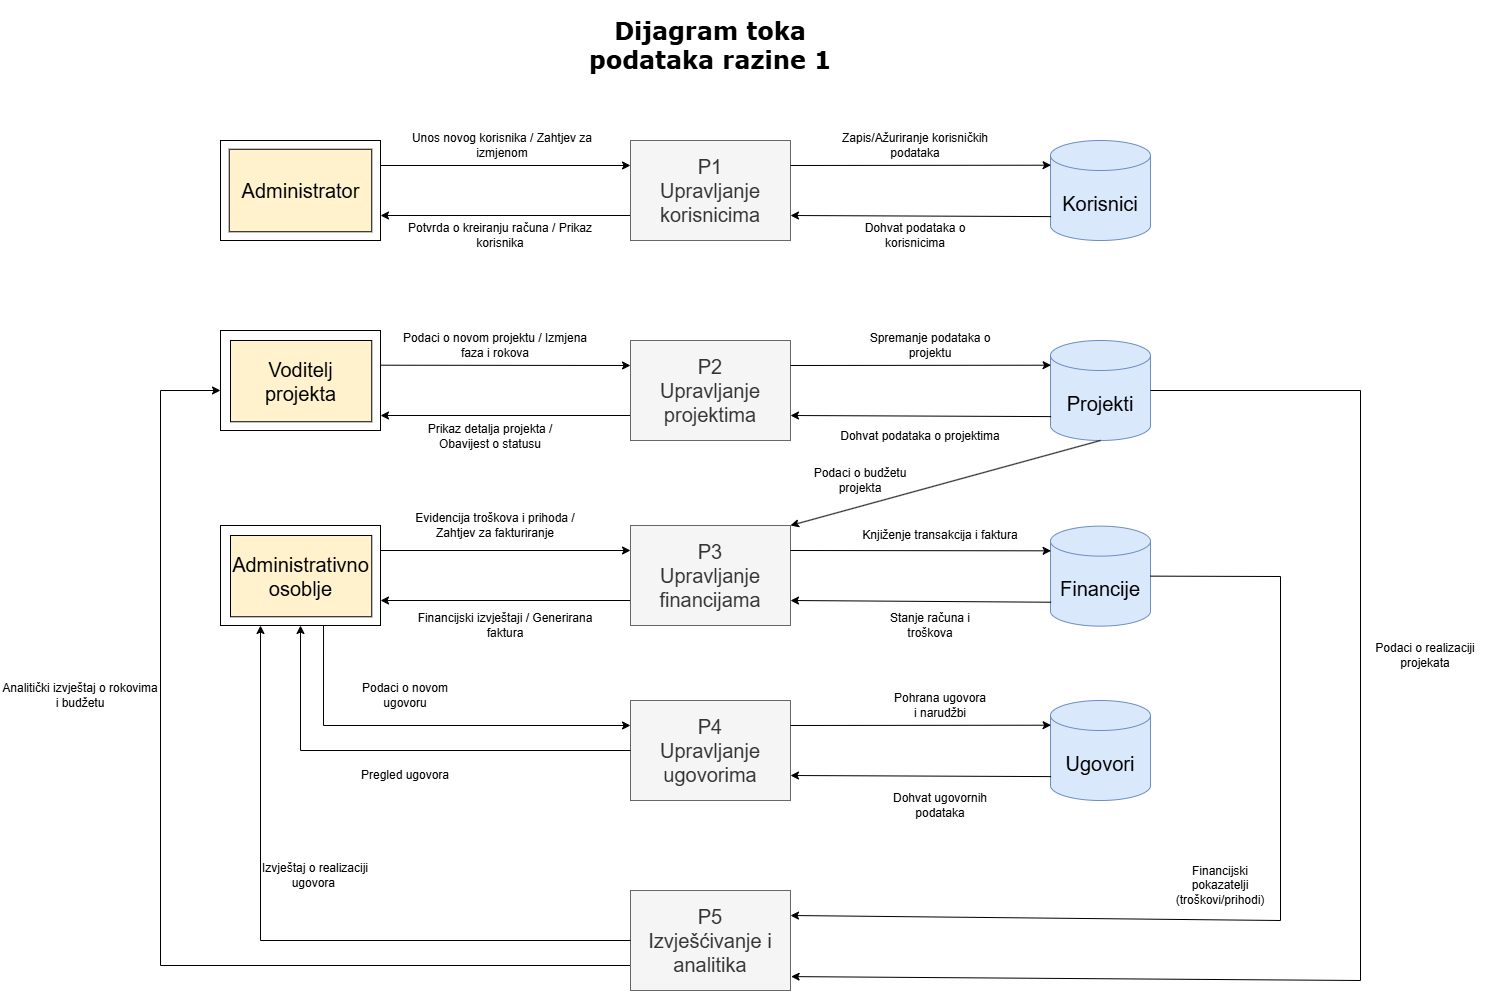

The diagram above was exported from draw.io. Its source (the exported page's mxGraphModel, read from the mxfile embedded in the PNG):
<mxGraphModel dx="2235" dy="1065" grid="0" gridSize="10" guides="1" tooltips="0" connect="1" arrows="1" fold="1" page="0" pageScale="1" pageWidth="827" pageHeight="1169" math="0" shadow="0">
  <root>
    <mxCell id="0" />
    <mxCell id="1" parent="0" />
    <mxCell id="dpgLRJQj1HNC6L50VV8V-1" parent="1" style="text;html=1;whiteSpace=wrap;strokeColor=none;fillColor=none;align=center;verticalAlign=middle;rounded=0;" value="&lt;h1 style=&quot;font-family: Verdana;&quot;&gt;Dijagram toka podataka razine 1&lt;/h1&gt;" vertex="1">
      <mxGeometry height="30" width="320" x="430" y="40" as="geometry" />
    </mxCell>
    <mxCell id="dpgLRJQj1HNC6L50VV8V-2" parent="1" style="rounded=0;whiteSpace=wrap;html=1;fontFamily=Helvetica;" value="" vertex="1">
      <mxGeometry height="100" width="160" x="100" y="150" as="geometry" />
    </mxCell>
    <mxCell id="dpgLRJQj1HNC6L50VV8V-3" parent="1" style="rounded=0;whiteSpace=wrap;html=1;fontFamily=Helvetica;fillColor=#fff2cc;strokeColor=default;perimeterSpacing=0;strokeWidth=1;" value="&lt;font style=&quot;font-size: 20px;&quot;&gt;Administrator&lt;/font&gt;" vertex="1">
      <mxGeometry height="82.5" width="142.5" x="108.75" y="158.75" as="geometry" />
    </mxCell>
    <mxCell id="dpgLRJQj1HNC6L50VV8V-4" edge="1" parent="1" source="dpgLRJQj1HNC6L50VV8V-2" style="endArrow=classic;html=1;rounded=0;exitX=1;exitY=0.25;exitDx=0;exitDy=0;entryX=0;entryY=0.25;entryDx=0;entryDy=0;fontFamily=Helvetica;" target="dpgLRJQj1HNC6L50VV8V-6" value="">
      <mxGeometry height="50" relative="1" width="50" as="geometry">
        <mxPoint x="390" y="175" as="sourcePoint" />
        <mxPoint x="570" y="175" as="targetPoint" />
      </mxGeometry>
    </mxCell>
    <mxCell id="dpgLRJQj1HNC6L50VV8V-5" edge="1" parent="1" source="dpgLRJQj1HNC6L50VV8V-6" style="endArrow=classic;html=1;rounded=0;entryX=1;entryY=0.75;entryDx=0;entryDy=0;exitX=0;exitY=0.75;exitDx=0;exitDy=0;fontFamily=Helvetica;" target="dpgLRJQj1HNC6L50VV8V-2" value="">
      <mxGeometry height="50" relative="1" width="50" as="geometry">
        <mxPoint x="570" y="225" as="sourcePoint" />
        <mxPoint x="390" y="225" as="targetPoint" />
      </mxGeometry>
    </mxCell>
    <mxCell id="dpgLRJQj1HNC6L50VV8V-6" parent="1" style="rounded=0;whiteSpace=wrap;html=1;fontFamily=Helvetica;fillColor=#f5f5f5;fontColor=#333333;strokeColor=#666666;" value="&lt;font style=&quot;font-size: 20px;&quot;&gt;P1&lt;/font&gt;&lt;div&gt;&lt;font style=&quot;font-size: 20px;&quot;&gt;Upravljanje korisnicima&lt;/font&gt;&lt;/div&gt;" vertex="1">
      <mxGeometry height="100" width="160" x="510" y="150" as="geometry" />
    </mxCell>
    <mxCell id="dpgLRJQj1HNC6L50VV8V-7" parent="1" style="shape=cylinder3;whiteSpace=wrap;html=1;boundedLbl=1;backgroundOutline=1;size=15;fontFamily=Helvetica;fillColor=#dae8fc;strokeColor=#6c8ebf;" value="&lt;font style=&quot;font-size: 20px;&quot;&gt;Korisnici&lt;/font&gt;" vertex="1">
      <mxGeometry height="100" width="100" x="930" y="150" as="geometry" />
    </mxCell>
    <mxCell id="dpgLRJQj1HNC6L50VV8V-8" edge="1" parent="1" source="dpgLRJQj1HNC6L50VV8V-6" style="endArrow=classic;html=1;rounded=0;entryX=0.006;entryY=0.247;entryDx=0;entryDy=0;entryPerimeter=0;exitX=1;exitY=0.25;exitDx=0;exitDy=0;fontFamily=Helvetica;" target="dpgLRJQj1HNC6L50VV8V-7" value="">
      <mxGeometry height="50" relative="1" width="50" as="geometry">
        <mxPoint x="680" y="175" as="sourcePoint" />
        <mxPoint x="790" y="174.5" as="targetPoint" />
      </mxGeometry>
    </mxCell>
    <mxCell id="dpgLRJQj1HNC6L50VV8V-9" edge="1" parent="1" source="dpgLRJQj1HNC6L50VV8V-7" style="endArrow=classic;html=1;rounded=0;exitX=0.006;exitY=0.761;exitDx=0;exitDy=0;exitPerimeter=0;entryX=1;entryY=0.75;entryDx=0;entryDy=0;fontFamily=Helvetica;" target="dpgLRJQj1HNC6L50VV8V-6" value="">
      <mxGeometry height="50" relative="1" width="50" as="geometry">
        <mxPoint x="790" y="224.5" as="sourcePoint" />
        <mxPoint x="690" y="220" as="targetPoint" />
      </mxGeometry>
    </mxCell>
    <mxCell id="dpgLRJQj1HNC6L50VV8V-10" parent="1" style="rounded=0;whiteSpace=wrap;html=1;fontFamily=Helvetica;" value="" vertex="1">
      <mxGeometry height="100" width="160" x="100" y="340" as="geometry" />
    </mxCell>
    <mxCell id="dpgLRJQj1HNC6L50VV8V-11" parent="1" style="rounded=0;whiteSpace=wrap;html=1;fontFamily=Helvetica;fillColor=#fff2cc;strokeColor=default;perimeterSpacing=0;strokeWidth=1;" value="&lt;font style=&quot;font-size: 20px;&quot;&gt;Voditelj projekta&lt;/font&gt;" vertex="1">
      <mxGeometry height="81.25" width="141.25" x="110" y="350" as="geometry" />
    </mxCell>
    <mxCell id="dpgLRJQj1HNC6L50VV8V-12" edge="1" parent="1" source="dpgLRJQj1HNC6L50VV8V-10" style="endArrow=classic;html=1;rounded=0;exitX=1;exitY=0.347;exitDx=0;exitDy=0;entryX=0;entryY=0.25;entryDx=0;entryDy=0;exitPerimeter=0;fontFamily=Helvetica;" target="dpgLRJQj1HNC6L50VV8V-14" value="">
      <mxGeometry height="50" relative="1" width="50" as="geometry">
        <mxPoint x="390" y="375" as="sourcePoint" />
        <mxPoint x="570" y="375" as="targetPoint" />
      </mxGeometry>
    </mxCell>
    <mxCell id="dpgLRJQj1HNC6L50VV8V-13" edge="1" parent="1" source="dpgLRJQj1HNC6L50VV8V-14" style="endArrow=classic;html=1;rounded=0;entryX=1;entryY=0.85;entryDx=0;entryDy=0;exitX=0;exitY=0.75;exitDx=0;exitDy=0;entryPerimeter=0;fontFamily=Helvetica;" target="dpgLRJQj1HNC6L50VV8V-10" value="">
      <mxGeometry height="50" relative="1" width="50" as="geometry">
        <mxPoint x="570" y="425" as="sourcePoint" />
        <mxPoint x="390" y="425" as="targetPoint" />
      </mxGeometry>
    </mxCell>
    <mxCell id="dpgLRJQj1HNC6L50VV8V-14" parent="1" style="rounded=0;whiteSpace=wrap;html=1;fontFamily=Helvetica;fillColor=#f5f5f5;fontColor=#333333;strokeColor=#666666;" value="&lt;font style=&quot;font-size: 20px;&quot;&gt;P2&lt;/font&gt;&lt;div&gt;&lt;font style=&quot;font-size: 20px;&quot;&gt;Upravljanje projektima&lt;/font&gt;&lt;/div&gt;" vertex="1">
      <mxGeometry height="100" width="160" x="510" y="350" as="geometry" />
    </mxCell>
    <mxCell id="dpgLRJQj1HNC6L50VV8V-15" parent="1" style="shape=cylinder3;whiteSpace=wrap;html=1;boundedLbl=1;backgroundOutline=1;size=15;fontFamily=Helvetica;fillColor=#dae8fc;strokeColor=#6c8ebf;" value="&lt;font style=&quot;font-size: 20px;&quot;&gt;Projekti&lt;/font&gt;" vertex="1">
      <mxGeometry height="100" width="100" x="930" y="350" as="geometry" />
    </mxCell>
    <mxCell id="dpgLRJQj1HNC6L50VV8V-16" edge="1" parent="1" source="dpgLRJQj1HNC6L50VV8V-14" style="endArrow=classic;html=1;rounded=0;entryX=0.006;entryY=0.247;entryDx=0;entryDy=0;entryPerimeter=0;exitX=1;exitY=0.25;exitDx=0;exitDy=0;fontFamily=Helvetica;" target="dpgLRJQj1HNC6L50VV8V-15" value="">
      <mxGeometry height="50" relative="1" width="50" as="geometry">
        <mxPoint x="680" y="375" as="sourcePoint" />
        <mxPoint x="790" y="374.5" as="targetPoint" />
      </mxGeometry>
    </mxCell>
    <mxCell id="dpgLRJQj1HNC6L50VV8V-17" edge="1" parent="1" source="dpgLRJQj1HNC6L50VV8V-15" style="endArrow=classic;html=1;rounded=0;exitX=0.006;exitY=0.761;exitDx=0;exitDy=0;exitPerimeter=0;entryX=1;entryY=0.75;entryDx=0;entryDy=0;fontFamily=Helvetica;" target="dpgLRJQj1HNC6L50VV8V-14" value="">
      <mxGeometry height="50" relative="1" width="50" as="geometry">
        <mxPoint x="790" y="424.5" as="sourcePoint" />
        <mxPoint x="680" y="425" as="targetPoint" />
      </mxGeometry>
    </mxCell>
    <mxCell id="dpgLRJQj1HNC6L50VV8V-18" parent="1" style="rounded=0;whiteSpace=wrap;html=1;fontFamily=Helvetica;" value="" vertex="1">
      <mxGeometry height="100" width="160" x="100" y="535" as="geometry" />
    </mxCell>
    <mxCell id="dpgLRJQj1HNC6L50VV8V-19" parent="1" style="rounded=0;whiteSpace=wrap;html=1;fontFamily=Helvetica;fillColor=#fff2cc;strokeColor=default;perimeterSpacing=0;strokeWidth=1;" value="&lt;font style=&quot;font-size: 20px;&quot;&gt;Administrativno&lt;/font&gt;&lt;div&gt;&lt;font style=&quot;font-size: 20px;&quot;&gt;osoblje&lt;/font&gt;&lt;/div&gt;" vertex="1">
      <mxGeometry height="81.25" width="141.25" x="110" y="545" as="geometry" />
    </mxCell>
    <mxCell id="dpgLRJQj1HNC6L50VV8V-20" edge="1" parent="1" source="dpgLRJQj1HNC6L50VV8V-18" style="endArrow=classic;html=1;rounded=0;exitX=1;exitY=0.25;exitDx=0;exitDy=0;entryX=0;entryY=0.25;entryDx=0;entryDy=0;fontFamily=Helvetica;" target="dpgLRJQj1HNC6L50VV8V-22" value="">
      <mxGeometry height="50" relative="1" width="50" as="geometry">
        <mxPoint x="390" y="705" as="sourcePoint" />
        <mxPoint x="440" y="560" as="targetPoint" />
      </mxGeometry>
    </mxCell>
    <mxCell id="dpgLRJQj1HNC6L50VV8V-21" edge="1" parent="1" source="dpgLRJQj1HNC6L50VV8V-22" style="endArrow=classic;html=1;rounded=0;entryX=1;entryY=0.75;entryDx=0;entryDy=0;exitX=0;exitY=0.75;exitDx=0;exitDy=0;fontFamily=Helvetica;" target="dpgLRJQj1HNC6L50VV8V-18" value="">
      <mxGeometry height="50" relative="1" width="50" as="geometry">
        <mxPoint x="440" y="610" as="sourcePoint" />
        <mxPoint x="440" y="655" as="targetPoint" />
      </mxGeometry>
    </mxCell>
    <mxCell id="dpgLRJQj1HNC6L50VV8V-22" parent="1" style="rounded=0;whiteSpace=wrap;html=1;fontFamily=Helvetica;fillColor=#f5f5f5;fontColor=#333333;strokeColor=#666666;" value="&lt;font style=&quot;font-size: 20px;&quot;&gt;P3&lt;/font&gt;&lt;div&gt;&lt;font style=&quot;font-size: 20px;&quot;&gt;Upravljanje financijama&lt;/font&gt;&lt;/div&gt;" vertex="1">
      <mxGeometry height="100" width="160" x="510" y="535" as="geometry" />
    </mxCell>
    <mxCell id="dpgLRJQj1HNC6L50VV8V-23" parent="1" style="shape=cylinder3;whiteSpace=wrap;html=1;boundedLbl=1;backgroundOutline=1;size=15;fontFamily=Helvetica;fillColor=#dae8fc;strokeColor=#6c8ebf;" value="&lt;font style=&quot;font-size: 20px;&quot;&gt;Financije&lt;/font&gt;" vertex="1">
      <mxGeometry height="100" width="100" x="930" y="535.63" as="geometry" />
    </mxCell>
    <mxCell id="dpgLRJQj1HNC6L50VV8V-24" edge="1" parent="1" source="dpgLRJQj1HNC6L50VV8V-22" style="endArrow=classic;html=1;rounded=0;entryX=0.006;entryY=0.247;entryDx=0;entryDy=0;entryPerimeter=0;exitX=1;exitY=0.25;exitDx=0;exitDy=0;fontFamily=Helvetica;" target="dpgLRJQj1HNC6L50VV8V-23" value="">
      <mxGeometry height="50" relative="1" width="50" as="geometry">
        <mxPoint x="560" y="560" as="sourcePoint" />
        <mxPoint x="660" y="559.5" as="targetPoint" />
      </mxGeometry>
    </mxCell>
    <mxCell id="dpgLRJQj1HNC6L50VV8V-25" edge="1" parent="1" source="dpgLRJQj1HNC6L50VV8V-23" style="endArrow=classic;html=1;rounded=0;exitX=0.006;exitY=0.761;exitDx=0;exitDy=0;exitPerimeter=0;entryX=1;entryY=0.75;entryDx=0;entryDy=0;fontFamily=Helvetica;" target="dpgLRJQj1HNC6L50VV8V-22" value="">
      <mxGeometry height="50" relative="1" width="50" as="geometry">
        <mxPoint x="660" y="609.5" as="sourcePoint" />
        <mxPoint x="550" y="609" as="targetPoint" />
      </mxGeometry>
    </mxCell>
    <mxCell id="dpgLRJQj1HNC6L50VV8V-27" parent="1" style="text;html=1;whiteSpace=wrap;align=center;verticalAlign=middle;rounded=0;fillColor=default;perimeterSpacing=0;fontFamily=Helvetica;" value="Podaci o budžetu projekta" vertex="1">
      <mxGeometry height="40" width="140" x="670" y="470" as="geometry" />
    </mxCell>
    <mxCell id="dpgLRJQj1HNC6L50VV8V-29" edge="1" parent="1" source="dpgLRJQj1HNC6L50VV8V-18" style="endArrow=classic;html=1;rounded=0;entryX=0;entryY=0.25;entryDx=0;entryDy=0;curved=0;exitX=0.644;exitY=0.995;exitDx=0;exitDy=0;exitPerimeter=0;fontFamily=Helvetica;" target="dpgLRJQj1HNC6L50VV8V-31" value="">
      <mxGeometry height="50" relative="1" width="50" as="geometry">
        <Array as="points">
          <mxPoint x="203" y="735" />
        </Array>
        <mxPoint x="150" y="740" as="sourcePoint" />
        <mxPoint x="438.75" y="735" as="targetPoint" />
      </mxGeometry>
    </mxCell>
    <mxCell id="dpgLRJQj1HNC6L50VV8V-31" parent="1" style="rounded=0;whiteSpace=wrap;html=1;fontFamily=Helvetica;fillColor=#f5f5f5;fontColor=#333333;strokeColor=#666666;" value="&lt;font style=&quot;font-size: 20px;&quot;&gt;P4&lt;/font&gt;&lt;div&gt;&lt;font style=&quot;font-size: 20px;&quot;&gt;Upravljanje ugovorima&lt;/font&gt;&lt;/div&gt;" vertex="1">
      <mxGeometry height="100" width="160" x="510" y="710" as="geometry" />
    </mxCell>
    <mxCell id="dpgLRJQj1HNC6L50VV8V-32" parent="1" style="shape=cylinder3;whiteSpace=wrap;html=1;boundedLbl=1;backgroundOutline=1;size=15;fontFamily=Helvetica;fillColor=#dae8fc;strokeColor=#6c8ebf;" value="&lt;font style=&quot;font-size: 20px;&quot;&gt;Ugovori&lt;/font&gt;" vertex="1">
      <mxGeometry height="100" width="100" x="930" y="710" as="geometry" />
    </mxCell>
    <mxCell id="dpgLRJQj1HNC6L50VV8V-33" edge="1" parent="1" source="dpgLRJQj1HNC6L50VV8V-31" style="endArrow=classic;html=1;rounded=0;entryX=0.006;entryY=0.247;entryDx=0;entryDy=0;entryPerimeter=0;exitX=1;exitY=0.25;exitDx=0;exitDy=0;fontFamily=Helvetica;" target="dpgLRJQj1HNC6L50VV8V-32" value="">
      <mxGeometry height="50" relative="1" width="50" as="geometry">
        <mxPoint x="550" y="735" as="sourcePoint" />
        <mxPoint x="658.75" y="734.5" as="targetPoint" />
      </mxGeometry>
    </mxCell>
    <mxCell id="dpgLRJQj1HNC6L50VV8V-34" edge="1" parent="1" source="dpgLRJQj1HNC6L50VV8V-32" style="endArrow=classic;html=1;rounded=0;exitX=0.006;exitY=0.761;exitDx=0;exitDy=0;exitPerimeter=0;entryX=1;entryY=0.75;entryDx=0;entryDy=0;fontFamily=Helvetica;" target="dpgLRJQj1HNC6L50VV8V-31" value="">
      <mxGeometry height="50" relative="1" width="50" as="geometry">
        <mxPoint x="658.75" y="784.5" as="sourcePoint" />
        <mxPoint x="550" y="786" as="targetPoint" />
      </mxGeometry>
    </mxCell>
    <mxCell id="dpgLRJQj1HNC6L50VV8V-37" edge="1" parent="1" source="dpgLRJQj1HNC6L50VV8V-38" style="endArrow=classic;html=1;rounded=0;exitX=0;exitY=0.75;exitDx=0;exitDy=0;entryX=0;entryY=0.6;entryDx=0;entryDy=0;entryPerimeter=0;fontFamily=Helvetica;" target="dpgLRJQj1HNC6L50VV8V-10" value="">
      <mxGeometry height="50" relative="1" width="50" as="geometry">
        <Array as="points">
          <mxPoint x="40" y="975" />
          <mxPoint x="40" y="400" />
        </Array>
        <mxPoint x="440" y="975" as="sourcePoint" />
        <mxPoint x="80" y="300" as="targetPoint" />
      </mxGeometry>
    </mxCell>
    <mxCell id="dpgLRJQj1HNC6L50VV8V-38" parent="1" style="rounded=0;whiteSpace=wrap;html=1;fontFamily=Helvetica;fillColor=#f5f5f5;fontColor=#333333;strokeColor=#666666;" value="&lt;font style=&quot;font-size: 20px;&quot;&gt;P5&lt;/font&gt;&lt;div&gt;&lt;font style=&quot;font-size: 20px;&quot;&gt;Izvješćivanje i analitika&lt;/font&gt;&lt;/div&gt;" vertex="1">
      <mxGeometry height="100" width="160" x="510" y="900" as="geometry" />
    </mxCell>
    <mxCell id="dpgLRJQj1HNC6L50VV8V-42" edge="1" parent="1" source="dpgLRJQj1HNC6L50VV8V-38" style="endArrow=classic;html=1;rounded=0;entryX=0.25;entryY=1;entryDx=0;entryDy=0;exitX=0;exitY=0.5;exitDx=0;exitDy=0;fontFamily=Helvetica;" target="dpgLRJQj1HNC6L50VV8V-18" value="">
      <mxGeometry height="50" relative="1" width="50" as="geometry">
        <Array as="points">
          <mxPoint x="140" y="950" />
        </Array>
        <mxPoint x="360" y="950" as="sourcePoint" />
        <mxPoint x="160" y="656" as="targetPoint" />
      </mxGeometry>
    </mxCell>
    <mxCell id="dpgLRJQj1HNC6L50VV8V-48" parent="1" style="text;html=1;whiteSpace=wrap;strokeColor=none;fillColor=none;align=center;verticalAlign=middle;rounded=0;fontFamily=Helvetica;" value="&lt;font&gt;Unos novog korisnika / Zahtjev za izmjenom&lt;/font&gt;" vertex="1">
      <mxGeometry height="30" width="230" x="267" y="140" as="geometry" />
    </mxCell>
    <mxCell id="dpgLRJQj1HNC6L50VV8V-49" parent="1" style="text;whiteSpace=wrap;strokeColor=none;fillColor=none;align=center;verticalAlign=middle;rounded=0;fontFamily=Helvetica;" value="Potvrda o kreiranju računa / Prikaz korisnika " vertex="1">
      <mxGeometry height="30" width="220" x="270" y="230" as="geometry" />
    </mxCell>
    <mxCell id="dpgLRJQj1HNC6L50VV8V-50" parent="1" style="text;html=1;whiteSpace=wrap;strokeColor=none;fillColor=none;align=center;verticalAlign=middle;rounded=0;fontFamily=Helvetica;" value="Zapis/Ažuriranje korisničkih podataka" vertex="1">
      <mxGeometry height="30" width="170" x="710" y="140" as="geometry" />
    </mxCell>
    <mxCell id="dpgLRJQj1HNC6L50VV8V-51" parent="1" style="text;html=1;whiteSpace=wrap;strokeColor=none;fillColor=none;align=center;verticalAlign=middle;rounded=0;fontFamily=Helvetica;" value="Dohvat podataka o korisnicima" vertex="1">
      <mxGeometry height="30" width="120" x="735" y="230" as="geometry" />
    </mxCell>
    <mxCell id="dpgLRJQj1HNC6L50VV8V-52" parent="1" style="text;whiteSpace=wrap;strokeColor=none;fillColor=none;align=center;verticalAlign=middle;rounded=0;fontFamily=Helvetica;" value="Podaci o novom projektu / Izmjena faza i rokova " vertex="1">
      <mxGeometry height="30" width="190" x="280" y="340" as="geometry" />
    </mxCell>
    <mxCell id="dpgLRJQj1HNC6L50VV8V-53" parent="1" style="text;whiteSpace=wrap;strokeColor=none;fillColor=none;align=center;verticalAlign=middle;rounded=0;fontFamily=Helvetica;" value="Prikaz detalja projekta / Obavijest o statusu " vertex="1">
      <mxGeometry height="30" width="180" x="280" y="431.25" as="geometry" />
    </mxCell>
    <mxCell id="dpgLRJQj1HNC6L50VV8V-54" parent="1" style="text;whiteSpace=wrap;strokeColor=none;fillColor=none;align=center;verticalAlign=middle;rounded=0;fontFamily=Helvetica;" value="Spremanje podataka o projektu " vertex="1">
      <mxGeometry height="30" width="140" x="740" y="340" as="geometry" />
    </mxCell>
    <mxCell id="dpgLRJQj1HNC6L50VV8V-55" parent="1" style="text;whiteSpace=wrap;strokeColor=none;fillColor=none;align=center;verticalAlign=middle;rounded=0;fontFamily=Helvetica;" value="Dohvat podataka o projektima " vertex="1">
      <mxGeometry height="30" width="200" x="700" y="431.25" as="geometry" />
    </mxCell>
    <mxCell id="dpgLRJQj1HNC6L50VV8V-56" edge="1" parent="1" source="dpgLRJQj1HNC6L50VV8V-15" style="endArrow=classic;html=1;rounded=0;exitX=0.5;exitY=1;exitDx=0;exitDy=0;exitPerimeter=0;entryX=1;entryY=0;entryDx=0;entryDy=0;fontFamily=Helvetica;" target="dpgLRJQj1HNC6L50VV8V-22" value="">
      <mxGeometry height="50" relative="1" width="50" as="geometry">
        <mxPoint x="590" y="480" as="sourcePoint" />
        <mxPoint x="750" y="530" as="targetPoint" />
      </mxGeometry>
    </mxCell>
    <mxCell id="dpgLRJQj1HNC6L50VV8V-58" parent="1" style="text;html=1;whiteSpace=wrap;strokeColor=none;fillColor=none;align=center;verticalAlign=middle;rounded=0;fontFamily=Helvetica;" value="Evidencija troškova i prihoda / Zahtjev za fakturiranje" vertex="1">
      <mxGeometry height="30" width="190" x="280" y="520" as="geometry" />
    </mxCell>
    <mxCell id="dpgLRJQj1HNC6L50VV8V-59" parent="1" style="text;whiteSpace=wrap;strokeColor=none;fillColor=none;align=center;verticalAlign=middle;rounded=0;fontFamily=Helvetica;" value="Financijski izvještaji / Generirana faktura " vertex="1">
      <mxGeometry height="30" width="210" x="280" y="620" as="geometry" />
    </mxCell>
    <mxCell id="dpgLRJQj1HNC6L50VV8V-60" parent="1" style="text;whiteSpace=wrap;strokeColor=none;fillColor=none;align=center;verticalAlign=middle;rounded=0;fontFamily=Helvetica;" value="Knjiženje transakcija i faktura " vertex="1">
      <mxGeometry height="30" width="170" x="735" y="530" as="geometry" />
    </mxCell>
    <mxCell id="dpgLRJQj1HNC6L50VV8V-61" parent="1" style="text;whiteSpace=wrap;strokeColor=none;fillColor=none;align=center;verticalAlign=middle;rounded=0;fontFamily=Helvetica;" value="Stanje računa i troškova " vertex="1">
      <mxGeometry height="30" width="120" x="750" y="620" as="geometry" />
    </mxCell>
    <mxCell id="dpgLRJQj1HNC6L50VV8V-62" parent="1" style="text;whiteSpace=wrap;strokeColor=none;fillColor=none;align=center;verticalAlign=middle;rounded=0;fontFamily=Helvetica;" value="Podaci o novom ugovoru" vertex="1">
      <mxGeometry height="30" width="130" x="220" y="690" as="geometry" />
    </mxCell>
    <mxCell id="dpgLRJQj1HNC6L50VV8V-63" parent="1" style="text;whiteSpace=wrap;strokeColor=none;fillColor=none;align=center;verticalAlign=middle;rounded=0;fontFamily=Helvetica;" value="Pregled ugovora" vertex="1">
      <mxGeometry height="30" width="110" x="230" y="770" as="geometry" />
    </mxCell>
    <mxCell id="dpgLRJQj1HNC6L50VV8V-64" parent="1" style="text;html=1;whiteSpace=wrap;strokeColor=none;fillColor=none;align=center;verticalAlign=middle;rounded=0;fontFamily=Helvetica;" value="Pohrana ugovora i narudžbi" vertex="1">
      <mxGeometry height="30" width="100" x="770" y="700" as="geometry" />
    </mxCell>
    <mxCell id="dpgLRJQj1HNC6L50VV8V-65" parent="1" style="text;whiteSpace=wrap;strokeColor=none;fillColor=none;align=center;verticalAlign=middle;rounded=0;fontFamily=Helvetica;" value="Dohvat ugovornih podataka " vertex="1">
      <mxGeometry height="30" width="110" x="765" y="800" as="geometry" />
    </mxCell>
    <mxCell id="dpgLRJQj1HNC6L50VV8V-66" edge="1" parent="1" source="dpgLRJQj1HNC6L50VV8V-31" style="endArrow=classic;html=1;rounded=0;exitX=0;exitY=0.5;exitDx=0;exitDy=0;entryX=0.5;entryY=1;entryDx=0;entryDy=0;fontFamily=Helvetica;" target="dpgLRJQj1HNC6L50VV8V-18" value="">
      <mxGeometry height="50" relative="1" width="50" as="geometry">
        <Array as="points">
          <mxPoint x="180" y="760" />
        </Array>
        <mxPoint x="360" y="913" as="sourcePoint" />
        <mxPoint x="130" y="660" as="targetPoint" />
      </mxGeometry>
    </mxCell>
    <mxCell id="dpgLRJQj1HNC6L50VV8V-67" parent="1" style="text;html=1;whiteSpace=wrap;strokeColor=none;fillColor=none;align=center;verticalAlign=middle;rounded=0;fontFamily=Helvetica;" value="Analitički izvještaj o rokovima i budžetu" vertex="1">
      <mxGeometry height="30" width="160" x="-120" y="690" as="geometry" />
    </mxCell>
    <mxCell id="dpgLRJQj1HNC6L50VV8V-68" parent="1" style="text;whiteSpace=wrap;strokeColor=none;fillColor=none;align=center;verticalAlign=middle;rounded=0;fontFamily=Helvetica;" value="Izvještaj o realizaciji ugovora " vertex="1">
      <mxGeometry height="30" width="130" x="130" y="870" as="geometry" />
    </mxCell>
    <mxCell id="dpgLRJQj1HNC6L50VV8V-69" edge="1" parent="1" source="dpgLRJQj1HNC6L50VV8V-15" style="endArrow=classic;html=1;rounded=0;exitX=1;exitY=0.5;exitDx=0;exitDy=0;exitPerimeter=0;entryX=1.004;entryY=0.861;entryDx=0;entryDy=0;entryPerimeter=0;fontFamily=Helvetica;" target="dpgLRJQj1HNC6L50VV8V-38" value="">
      <mxGeometry height="50" relative="1" width="50" as="geometry">
        <Array as="points">
          <mxPoint x="1240" y="400" />
          <mxPoint x="1240" y="990" />
        </Array>
        <mxPoint x="1130" y="511.25" as="sourcePoint" />
        <mxPoint x="1240" y="960" as="targetPoint" />
      </mxGeometry>
    </mxCell>
    <mxCell id="dpgLRJQj1HNC6L50VV8V-71" parent="1" style="text;html=1;whiteSpace=wrap;strokeColor=none;fillColor=none;align=center;verticalAlign=middle;rounded=0;fontFamily=Helvetica;" value="Podaci o realizaciji projekata" vertex="1">
      <mxGeometry height="30" width="130" x="1240" y="650" as="geometry" />
    </mxCell>
    <mxCell id="dpgLRJQj1HNC6L50VV8V-72" edge="1" parent="1" source="dpgLRJQj1HNC6L50VV8V-23" style="endArrow=classic;html=1;rounded=0;exitX=1;exitY=0.5;exitDx=0;exitDy=0;exitPerimeter=0;entryX=1;entryY=0.25;entryDx=0;entryDy=0;fontFamily=Helvetica;" target="dpgLRJQj1HNC6L50VV8V-38" value="">
      <mxGeometry height="50" relative="1" width="50" as="geometry">
        <Array as="points">
          <mxPoint x="1160" y="586" />
          <mxPoint x="1160" y="930" />
        </Array>
        <mxPoint x="610" y="730" as="sourcePoint" />
        <mxPoint x="1160" y="960" as="targetPoint" />
      </mxGeometry>
    </mxCell>
    <mxCell id="dpgLRJQj1HNC6L50VV8V-73" parent="1" style="text;html=1;whiteSpace=wrap;strokeColor=none;fillColor=none;align=center;verticalAlign=middle;rounded=0;fontFamily=Helvetica;" value="Financijski pokazatelji (troškovi/prihodi)" vertex="1">
      <mxGeometry height="30" width="60" x="1070" y="880" as="geometry" />
    </mxCell>
  </root>
</mxGraphModel>